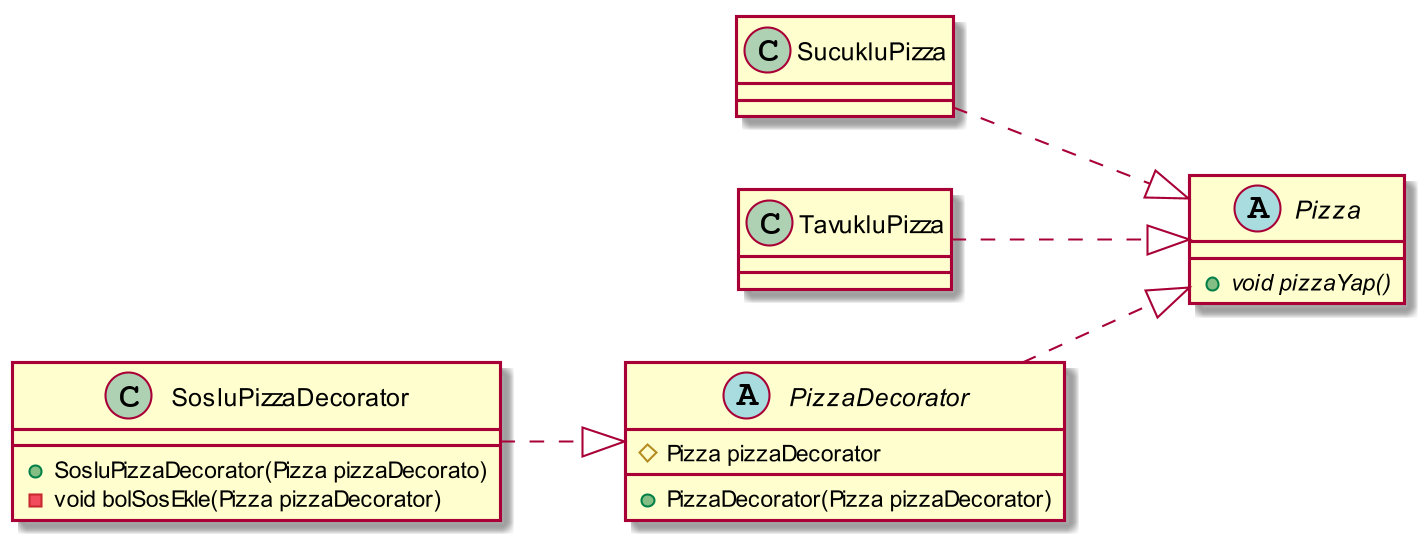

The diagram above was rendered by PlantUML. Its source (embedded in the PNG):
@startuml
skinparam dpi 200


left to right direction

abstract class Pizza{
    + {abstract} void pizzaYap()
}



class SucukluPizza{

}

class TavukluPizza{

}

abstract class PizzaDecorator {
    # Pizza pizzaDecorator
    + PizzaDecorator(Pizza pizzaDecorator)

}


class SosluPizzaDecorator{
    + SosluPizzaDecorator(Pizza pizzaDecorato)
    - void bolSosEkle(Pizza pizzaDecorator)
}



SosluPizzaDecorator ..|> PizzaDecorator
PizzaDecorator ..|> Pizza
TavukluPizza ..|> Pizza
SucukluPizza ..|> Pizza


@enduml